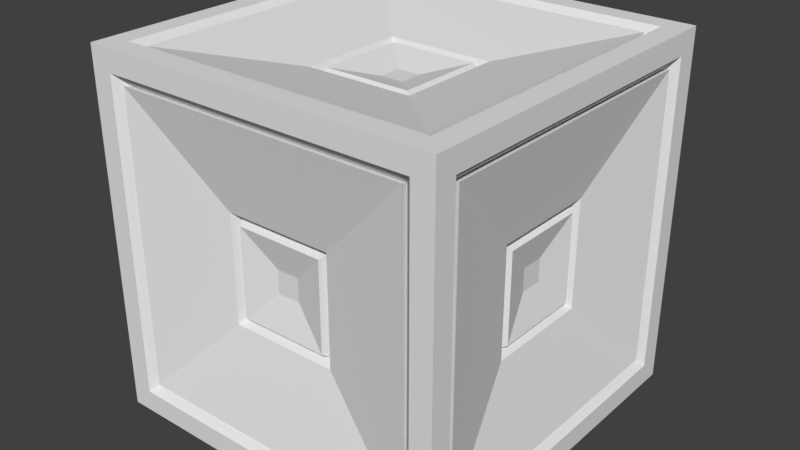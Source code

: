 # Source: BuildBlock.blend  (saved by Blender 2.79.0; exported with 4.5.12 LTS)
import bpy
from mathutils import Matrix  # noqa: F401  (used for matrix-valued properties, if any)

bpy.ops.wm.read_factory_settings(use_empty=True)
scene = bpy.context.scene
scene.name = 'Scene'

# ---- collections
col_collection_1 = bpy.data.collections.new('Collection 1'); scene.collection.children.link(col_collection_1)

# ---- images (referenced by path relative to the original .blend; pixels are not part of the script)
import os
ASSET_DIR = os.environ.get("B2B_ASSET_DIR", "")  # directory of the original .blend (textures are referenced by path, not embedded)
HERE = os.path.dirname(os.path.abspath(__file__))  # packed textures are extracted next to this script under _unpacked/

def load_image(name, relpath, width, height, colorspace="sRGB"):
    """Load a texture the original file referenced (path relative to the .blend, or extracted next to this script)."""
    p = next((c for c in (os.path.join(HERE, relpath), os.path.join(ASSET_DIR, relpath)) if relpath and os.path.exists(c)), "")
    if p:
        img = bpy.data.images.load(p, check_existing=True)
        img.name = name
    else:  # same state as the original file: an image datablock whose file is absent (Cycles renders it pink)
        img = bpy.data.images.new(name, width, height)
        img.source = "FILE"
        img.filepath = "//" + (relpath or name)
    img.colorspace_settings.name = colorspace
    return img
img_untitled = load_image('Untitled', '', 1024, 1024, 'sRGB')

# ---- materials (node trees are filled in below, after node groups)
mat_material = bpy.data.materials.new('Material')
mat_material.alpha_threshold = 0.0
mat_material.roughness = 0.5

# ---- material node trees
mat_material.use_nodes = True; mat_material.node_tree.nodes.clear()
_N = mat_material.node_tree.nodes; _L = mat_material.node_tree.links
n0 = _N.new('ShaderNodeOutputMaterial'); n0.name = 'Material Output'; n0.location = (300, 300)
n1 = _N.new('ShaderNodeBsdfDiffuse'); n1.name = 'Diffuse BSDF'; n1.location = (10, 300)
n2 = _N.new('ShaderNodeTexImage'); n2.name = 'Image Texture'; n2.location = (-208, 332)
n2.width = 140
n2.image = img_untitled
_L.new(n1.outputs[0], n0.inputs[0])
n0.is_active_output = True

# ---- world
world_world = bpy.data.worlds.new('World'); scene.world = world_world
world_world.color = (0.05088, 0.05088, 0.05088)
world_world.use_sun_shadow = False
world_world.sun_shadow_jitter_overblur = 0.0
world_world.cycles.sampling_method = 'MANUAL'

# ---- meshes
me_cube_001 = bpy.data.meshes.new('Cube.001')
me_cube_001.from_pydata([(-1.0, -1.0, 0.0), (-1.0, -1.0, 2.0), (-1.0, 1.0, 0.0), (-1.0, 1.0, 2.0), (1.0, -1.0, 0.0), (1.0, -1.0, 2.0), (1.0, 1.0, 0.0), (1.0, 1.0, 2.0), (-0.7967, -0.06445, 0.9356), (-0.7967, -0.06445, 1.064), (-0.7967, 0.06445, 1.064), (-0.7967, 0.06445, 0.9356), (-0.06445, 0.7967, 0.9356), (-0.06445, 0.7967, 1.064), (0.06445, 0.7967, 1.064), (0.06445, 0.7967, 0.9356), (0.7967, 0.06445, 0.9356), (0.7967, 0.06445, 1.064), (0.7967, -0.06445, 1.064), (0.7967, -0.06445, 0.9356), (0.06445, -0.7967, 0.9356), (0.06445, -0.7967, 1.064), (-0.06445, -0.7967, 1.064), (-0.06445, -0.7967, 0.9356), (-0.06445, 0.06445, 0.2033), (0.06445, 0.06445, 0.2033), (0.06445, -0.06445, 0.2033), (-0.06445, -0.06445, 0.2033), (0.06445, 0.06445, 1.797), (-0.06445, 0.06445, 1.797), (-0.06445, -0.06445, 1.797), (0.06445, -0.06445, 1.797), (-1.0, -0.8794, 0.1206), (-1.0, -0.8794, 1.879), (-1.0, 0.8794, 0.1206), (-1.0, 0.8794, 1.879), (-0.8794, 1.0, 1.879), (-0.8794, 1.0, 0.1206), (0.8794, 1.0, 0.1206), (0.8794, 1.0, 1.879), (1.0, 0.8794, 1.879), (1.0, 0.8794, 0.1206), (1.0, -0.8794, 0.1206), (1.0, -0.8794, 1.879), (0.8794, -1.0, 1.879), (0.8794, -1.0, 0.1206), (-0.8794, -1.0, 0.1206), (-0.8794, -1.0, 1.879), (0.8794, 0.8794, 0.0), (-0.8794, 0.8794, 0.0), (-0.8794, -0.8794, 0.0), (0.8794, -0.8794, 0.0), (-0.8794, 0.8794, 2.0), (0.8794, 0.8794, 2.0), (0.8794, -0.8794, 2.0), (-0.8794, -0.8794, 2.0), (-0.9356, -0.8134, 0.1866), (-0.9356, -0.8134, 1.813), (-0.9356, 0.8134, 0.1866), (-0.9356, 0.8134, 1.813), (-0.8134, 0.9356, 1.813), (-0.8134, 0.9356, 0.1866), (0.8134, 0.9356, 0.1866), (0.8134, 0.9356, 1.813), (0.9356, 0.8134, 1.813), (0.9356, 0.8134, 0.1866), (0.9356, -0.8134, 0.1866), (0.9356, -0.8134, 1.813), (0.8134, -0.9356, 1.813), (0.8134, -0.9356, 0.1866), (-0.8134, -0.9356, 0.1866), (-0.8134, -0.9356, 1.813), (0.8134, 0.8134, 0.06442), (-0.8134, 0.8134, 0.06442), (-0.8134, -0.8134, 0.06442), (0.8134, -0.8134, 0.06442), (-0.8134, 0.8134, 1.936), (0.8134, 0.8134, 1.936), (0.8134, -0.8134, 1.936), (-0.8134, -0.8134, 1.936), (-0.9749, -0.8233, 0.1767), (-0.9749, -0.8233, 1.823), (-0.9749, 0.8233, 0.1767), (-0.9749, 0.8233, 1.823), (-0.8233, 0.9749, 1.823), (-0.8233, 0.9749, 0.1767), (0.8233, 0.9749, 0.1767), (0.8233, 0.9749, 1.823), (0.9749, 0.8233, 1.823), (0.9749, 0.8233, 0.1767), (0.9749, -0.8233, 0.1767), (0.9749, -0.8233, 1.823), (0.8233, -0.9749, 1.823), (0.8233, -0.9749, 0.1767), (-0.8233, -0.9749, 0.1767), (-0.8233, -0.9749, 1.823), (0.8233, 0.8233, 0.02511), (-0.8233, 0.8233, 0.02511), (-0.8233, -0.8233, 0.02511), (0.8233, -0.8233, 0.02511), (-0.8233, 0.8233, 1.975), (0.8233, 0.8233, 1.975), (0.8233, -0.8233, 1.975), (-0.8233, -0.8233, 1.975), (-0.8518, -0.3009, 0.6991), (-0.8518, -0.3009, 1.301), (-0.8518, 0.3009, 0.6991), (-0.8518, 0.3009, 1.301), (-0.3009, 0.8518, 1.301), (-0.3009, 0.8518, 0.6991), (0.3009, 0.8518, 0.6991), (0.3009, 0.8518, 1.301), (0.8518, 0.3009, 1.301), (0.8518, 0.3009, 0.6991), (0.8518, -0.3009, 0.6991), (0.8518, -0.3009, 1.301), (0.3009, -0.8518, 1.301), (0.3009, -0.8518, 0.6991), (-0.3009, -0.8518, 0.6991), (-0.3009, -0.8518, 1.301), (0.3009, 0.3009, 0.1482), (-0.3009, 0.3009, 0.1482), (-0.3009, -0.3009, 0.1482), (0.3009, -0.3009, 0.1482), (-0.3009, 0.3009, 1.852), (0.3009, 0.3009, 1.852), (0.3009, -0.3009, 1.852), (-0.3009, -0.3009, 1.852), (-0.799, -0.2728, 0.7272), (-0.799, -0.2728, 1.273), (-0.799, 0.2728, 0.7272), (-0.799, 0.2728, 1.273), (-0.2728, 0.799, 1.273), (-0.2728, 0.799, 0.7272), (0.2728, 0.799, 0.7272), (0.2728, 0.799, 1.273), (0.799, 0.2728, 1.273), (0.799, 0.2728, 0.7272), (0.799, -0.2728, 0.7272), (0.799, -0.2728, 1.273), (0.2728, -0.799, 1.273), (0.2728, -0.799, 0.7272), (-0.2728, -0.799, 0.7272), (-0.2728, -0.799, 1.273), (0.2728, 0.2728, 0.201), (-0.2728, 0.2728, 0.201), (-0.2728, -0.2728, 0.201), (0.2728, -0.2728, 0.201), (-0.2728, 0.2728, 1.799), (0.2728, 0.2728, 1.799), (0.2728, -0.2728, 1.799), (-0.2728, -0.2728, 1.799), (-0.8475, -0.2465, 0.7535), (-0.8475, -0.2465, 1.246), (-0.8475, 0.2465, 0.7535), (-0.8475, 0.2465, 1.246), (-0.2465, 0.8475, 1.246), (-0.2465, 0.8475, 0.7535), (0.2465, 0.8475, 0.7535), (0.2465, 0.8475, 1.246), (0.8475, 0.2465, 1.246), (0.8475, 0.2465, 0.7535), (0.8475, -0.2465, 0.7535), (0.8475, -0.2465, 1.246), (0.2465, -0.8475, 1.246), (0.2465, -0.8475, 0.7535), (-0.2465, -0.8475, 0.7535), (-0.2465, -0.8475, 1.246), (0.2465, 0.2465, 0.1525), (-0.2465, 0.2465, 0.1525), (-0.2465, -0.2465, 0.1525), (0.2465, -0.2465, 0.1525), (-0.2465, 0.2465, 1.848), (0.2465, 0.2465, 1.848), (0.2465, -0.2465, 1.848), (-0.2465, -0.2465, 1.848)], [], [(8, 9, 10, 11), (12, 13, 14, 15), (16, 17, 18, 19), (20, 21, 22, 23), (24, 25, 26, 27), (28, 29, 30, 31), (0, 1, 33, 32), (1, 3, 35, 33), (3, 2, 34, 35), (2, 0, 32, 34), (2, 3, 36, 37), (3, 7, 39, 36), (7, 6, 38, 39), (6, 2, 37, 38), (6, 7, 40, 41), (7, 5, 43, 40), (5, 4, 42, 43), (4, 6, 41, 42), (4, 5, 44, 45), (5, 1, 47, 44), (1, 0, 46, 47), (0, 4, 45, 46), (2, 6, 48, 49), (6, 4, 51, 48), (4, 0, 50, 51), (0, 2, 49, 50), (7, 3, 52, 53), (3, 1, 55, 52), (1, 5, 54, 55), (5, 7, 53, 54), (57, 56, 32, 33), (56, 58, 34, 32), (59, 57, 33, 35), (58, 59, 35, 34), (60, 61, 37, 36), (61, 62, 38, 37), (63, 60, 36, 39), (62, 63, 39, 38), (64, 65, 41, 40), (65, 66, 42, 41), (67, 64, 40, 43), (66, 67, 43, 42), (68, 69, 45, 44), (69, 70, 46, 45), (71, 68, 44, 47), (70, 71, 47, 46), (72, 73, 49, 48), (73, 74, 50, 49), (75, 72, 48, 51), (74, 75, 51, 50), (76, 77, 53, 52), (77, 78, 54, 53), (79, 76, 52, 55), (78, 79, 55, 54), (81, 80, 56, 57), (80, 82, 58, 56), (83, 81, 57, 59), (82, 83, 59, 58), (84, 85, 61, 60), (85, 86, 62, 61), (87, 84, 60, 63), (86, 87, 63, 62), (88, 89, 65, 64), (89, 90, 66, 65), (91, 88, 64, 67), (90, 91, 67, 66), (92, 93, 69, 68), (93, 94, 70, 69), (95, 92, 68, 71), (94, 95, 71, 70), (96, 97, 73, 72), (97, 98, 74, 73), (99, 96, 72, 75), (98, 99, 75, 74), (100, 101, 77, 76), (101, 102, 78, 77), (103, 100, 76, 79), (102, 103, 79, 78), (105, 104, 80, 81), (104, 106, 82, 80), (107, 105, 81, 83), (106, 107, 83, 82), (108, 109, 85, 84), (109, 110, 86, 85), (111, 108, 84, 87), (110, 111, 87, 86), (112, 113, 89, 88), (113, 114, 90, 89), (115, 112, 88, 91), (114, 115, 91, 90), (116, 117, 93, 92), (117, 118, 94, 93), (119, 116, 92, 95), (118, 119, 95, 94), (120, 121, 97, 96), (121, 122, 98, 97), (123, 120, 96, 99), (122, 123, 99, 98), (124, 125, 101, 100), (125, 126, 102, 101), (127, 124, 100, 103), (126, 127, 103, 102), (129, 128, 104, 105), (128, 130, 106, 104), (131, 129, 105, 107), (130, 131, 107, 106), (132, 133, 109, 108), (133, 134, 110, 109), (135, 132, 108, 111), (134, 135, 111, 110), (136, 137, 113, 112), (137, 138, 114, 113), (139, 136, 112, 115), (138, 139, 115, 114), (140, 141, 117, 116), (141, 142, 118, 117), (143, 140, 116, 119), (142, 143, 119, 118), (144, 145, 121, 120), (145, 146, 122, 121), (147, 144, 120, 123), (146, 147, 123, 122), (148, 149, 125, 124), (149, 150, 126, 125), (151, 148, 124, 127), (150, 151, 127, 126), (153, 152, 128, 129), (152, 154, 130, 128), (155, 153, 129, 131), (154, 155, 131, 130), (156, 157, 133, 132), (157, 158, 134, 133), (159, 156, 132, 135), (158, 159, 135, 134), (160, 161, 137, 136), (161, 162, 138, 137), (163, 160, 136, 139), (162, 163, 139, 138), (164, 165, 141, 140), (165, 166, 142, 141), (167, 164, 140, 143), (166, 167, 143, 142), (168, 169, 145, 144), (169, 170, 146, 145), (171, 168, 144, 147), (170, 171, 147, 146), (172, 173, 149, 148), (173, 174, 150, 149), (175, 172, 148, 151), (174, 175, 151, 150), (9, 8, 152, 153), (8, 11, 154, 152), (10, 9, 153, 155), (11, 10, 155, 154), (13, 12, 157, 156), (12, 15, 158, 157), (14, 13, 156, 159), (15, 14, 159, 158), (17, 16, 161, 160), (16, 19, 162, 161), (18, 17, 160, 163), (19, 18, 163, 162), (21, 20, 165, 164), (20, 23, 166, 165), (22, 21, 164, 167), (23, 22, 167, 166), (25, 24, 169, 168), (24, 27, 170, 169), (26, 25, 168, 171), (27, 26, 171, 170), (29, 28, 173, 172), (28, 31, 174, 173), (30, 29, 172, 175), (31, 30, 175, 174)])
_uv = me_cube_001.uv_layers.new(name='UVMap')
_uv.uv.foreach_set('vector', [0.8807, 0.3819, 0.8681, 0.3808, 0.8692, 0.3682, 0.8818, 0.3693, 0.1182, 0.1308, 0.1193, 0.1182, 0.1319, 0.1193, 0.1308, 0.1319, 0.3693, 0.3682, 0.3819, 0.3693, 0.3808, 0.3819, 0.3682, 0.3808, 0.1319, 0.6192, 0.1308, 0.6318, 0.1182, 0.6307, 0.1193, 0.6181, 0.1193, 0.3682, 0.1319, 0.3693, 0.1308, 0.3819, 0.1182, 0.3808, 0.6192, 0.3682, 0.6318, 0.3693, 0.6307, 0.3819, 0.6181, 0.3808, 0.9999, 0.5, 0.75, 0.5, 0.7648, 0.4854, 0.9853, 0.4851, 0.75, 0.5, 0.75, 0.2501, 0.7646, 0.2649, 0.7648, 0.4854, 0.75, 0.2501, 0.9999, 0.2501, 0.9851, 0.2647, 0.7646, 0.2649, 0.9999, 0.2501, 0.9999, 0.5, 0.9853, 0.4851, 0.9851, 0.2647, 8.711e-05, 0.2501, 8.659e-05, 8.659e-05, 0.0147, 0.01495, 0.01495, 0.2354, 8.659e-05, 8.659e-05, 0.25, 8.659e-05, 0.2352, 0.0147, 0.0147, 0.01495, 0.25, 8.659e-05, 0.25, 0.2501, 0.2354, 0.2352, 0.2352, 0.0147, 0.25, 0.2501, 8.711e-05, 0.2501, 0.01495, 0.2354, 0.2354, 0.2352, 0.25, 0.2501, 0.5, 0.2501, 0.4851, 0.2647, 0.2647, 0.2649, 0.5, 0.2501, 0.5, 0.5, 0.4854, 0.4851, 0.4851, 0.2647, 0.5, 0.5, 0.25, 0.5, 0.2649, 0.4854, 0.4854, 0.4851, 0.25, 0.5, 0.25, 0.2501, 0.2647, 0.2649, 0.2649, 0.4854, 0.25, 0.5, 0.25, 0.75, 0.2354, 0.7351, 0.2352, 0.5146, 0.25, 0.75, 8.718e-05, 0.75, 0.01495, 0.7354, 0.2354, 0.7351, 8.718e-05, 0.75, 8.662e-05, 0.5, 0.0147, 0.5149, 0.01495, 0.7354, 8.662e-05, 0.5, 0.25, 0.5, 0.2352, 0.5146, 0.0147, 0.5149, 8.711e-05, 0.2501, 0.25, 0.2501, 0.2352, 0.2647, 0.0147, 0.2649, 0.25, 0.2501, 0.25, 0.5, 0.2354, 0.4851, 0.2352, 0.2647, 0.25, 0.5, 8.662e-05, 0.5, 0.01495, 0.4854, 0.2354, 0.4851, 8.662e-05, 0.5, 8.711e-05, 0.2501, 0.0147, 0.2649, 0.01495, 0.4854, 0.5, 0.2501, 0.75, 0.2501, 0.7351, 0.2647, 0.5146, 0.2649, 0.75, 0.2501, 0.75, 0.5, 0.7353, 0.4851, 0.7351, 0.2647, 0.75, 0.5, 0.5, 0.5, 0.5149, 0.4854, 0.7353, 0.4851, 0.5, 0.5, 0.5, 0.2501, 0.5146, 0.2649, 0.5149, 0.4854, 0.7751, 0.4757, 0.9756, 0.4749, 0.9853, 0.4851, 0.7648, 0.4854, 0.9756, 0.4749, 0.9748, 0.2744, 0.9851, 0.2647, 0.9853, 0.4851, 0.7743, 0.2752, 0.7751, 0.4757, 0.7648, 0.4854, 0.7646, 0.2649, 0.9748, 0.2744, 0.7743, 0.2752, 0.7646, 0.2649, 0.9851, 0.2647, 0.0244, 0.0252, 0.0252, 0.2257, 0.01495, 0.2354, 0.0147, 0.01495, 0.0252, 0.2257, 0.2257, 0.2249, 0.2354, 0.2352, 0.01495, 0.2354, 0.2249, 0.0244, 0.0244, 0.0252, 0.0147, 0.01495, 0.2352, 0.0147, 0.2257, 0.2249, 0.2249, 0.0244, 0.2352, 0.0147, 0.2354, 0.2352, 0.4749, 0.2744, 0.2744, 0.2752, 0.2647, 0.2649, 0.4851, 0.2647, 0.2744, 0.2752, 0.2752, 0.4757, 0.2649, 0.4854, 0.2647, 0.2649, 0.4757, 0.4749, 0.4749, 0.2744, 0.4851, 0.2647, 0.4854, 0.4851, 0.2752, 0.4757, 0.4757, 0.4749, 0.4854, 0.4851, 0.2649, 0.4854, 0.2257, 0.7248, 0.2249, 0.5243, 0.2352, 0.5146, 0.2354, 0.7351, 0.2249, 0.5243, 0.0244, 0.5251, 0.0147, 0.5149, 0.2352, 0.5146, 0.0252, 0.7256, 0.2257, 0.7248, 0.2354, 0.7351, 0.01495, 0.7354, 0.0244, 0.5251, 0.0252, 0.7256, 0.01495, 0.7354, 0.0147, 0.5149, 0.2249, 0.2744, 0.0244, 0.2752, 0.0147, 0.2649, 0.2352, 0.2647, 0.0244, 0.2752, 0.0252, 0.4757, 0.01495, 0.4854, 0.0147, 0.2649, 0.2257, 0.4749, 0.2249, 0.2744, 0.2352, 0.2647, 0.2354, 0.4851, 0.0252, 0.4757, 0.2257, 0.4749, 0.2354, 0.4851, 0.01495, 0.4854, 0.7248, 0.2744, 0.5243, 0.2752, 0.5146, 0.2649, 0.7351, 0.2647, 0.5243, 0.2752, 0.5251, 0.4757, 0.5149, 0.4854, 0.5146, 0.2649, 0.7256, 0.4749, 0.7248, 0.2744, 0.7351, 0.2647, 0.7353, 0.4851, 0.5251, 0.4757, 0.7256, 0.4749, 0.7353, 0.4851, 0.5149, 0.4854, 0.7796, 0.4691, 0.9691, 0.4704, 0.9756, 0.4749, 0.7751, 0.4757, 0.9691, 0.4704, 0.9703, 0.2809, 0.9748, 0.2744, 0.9756, 0.4749, 0.7808, 0.2797, 0.7796, 0.4691, 0.7751, 0.4757, 0.7743, 0.2752, 0.9703, 0.2809, 0.7808, 0.2797, 0.7743, 0.2752, 0.9748, 0.2744, 0.03094, 0.02973, 0.02973, 0.2192, 0.0252, 0.2257, 0.0244, 0.0252, 0.02973, 0.2192, 0.2192, 0.2204, 0.2257, 0.2249, 0.0252, 0.2257, 0.2204, 0.03094, 0.03094, 0.02973, 0.0244, 0.0252, 0.2249, 0.0244, 0.2192, 0.2204, 0.2204, 0.03094, 0.2249, 0.0244, 0.2257, 0.2249, 0.4704, 0.2809, 0.2809, 0.2797, 0.2744, 0.2752, 0.4749, 0.2744, 0.2809, 0.2797, 0.2797, 0.4691, 0.2752, 0.4757, 0.2744, 0.2752, 0.4691, 0.4704, 0.4704, 0.2809, 0.4749, 0.2744, 0.4757, 0.4749, 0.2797, 0.4691, 0.4691, 0.4704, 0.4757, 0.4749, 0.2752, 0.4757, 0.2192, 0.7203, 0.2204, 0.5309, 0.2249, 0.5243, 0.2257, 0.7248, 0.2204, 0.5309, 0.03094, 0.5296, 0.0244, 0.5251, 0.2249, 0.5243, 0.02973, 0.7191, 0.2192, 0.7203, 0.2257, 0.7248, 0.0252, 0.7256, 0.03094, 0.5296, 0.02973, 0.7191, 0.0252, 0.7256, 0.0244, 0.5251, 0.2204, 0.2809, 0.03094, 0.2797, 0.0244, 0.2752, 0.2249, 0.2744, 0.03094, 0.2797, 0.02973, 0.4691, 0.0252, 0.4757, 0.0244, 0.2752, 0.2192, 0.4704, 0.2204, 0.2809, 0.2249, 0.2744, 0.2257, 0.4749, 0.02973, 0.4691, 0.2192, 0.4704, 0.2257, 0.4749, 0.0252, 0.4757, 0.7203, 0.2809, 0.5309, 0.2797, 0.5243, 0.2752, 0.7248, 0.2744, 0.5309, 0.2797, 0.5296, 0.4691, 0.5251, 0.4757, 0.5243, 0.2752, 0.7191, 0.4704, 0.7203, 0.2809, 0.7248, 0.2744, 0.7256, 0.4749, 0.5296, 0.4691, 0.7191, 0.4704, 0.7256, 0.4749, 0.5251, 0.4757, 0.837, 0.4099, 0.9098, 0.4129, 0.9691, 0.4704, 0.7796, 0.4691, 0.9098, 0.4129, 0.9129, 0.3401, 0.9703, 0.2809, 0.9691, 0.4704, 0.8401, 0.3371, 0.837, 0.4099, 0.7796, 0.4691, 0.7808, 0.2797, 0.9129, 0.3401, 0.8401, 0.3371, 0.7808, 0.2797, 0.9703, 0.2809, 0.09019, 0.08715, 0.08715, 0.16, 0.02973, 0.2192, 0.03094, 0.02973, 0.08715, 0.16, 0.1599, 0.163, 0.2192, 0.2204, 0.02973, 0.2192, 0.163, 0.09018, 0.09019, 0.08715, 0.03094, 0.02973, 0.2204, 0.03094, 0.1599, 0.163, 0.163, 0.09018, 0.2204, 0.03094, 0.2192, 0.2204, 0.4129, 0.3401, 0.3401, 0.3371, 0.2809, 0.2797, 0.4704, 0.2809, 0.3401, 0.3371, 0.3371, 0.4099, 0.2797, 0.4691, 0.2809, 0.2797, 0.4099, 0.4129, 0.4129, 0.3401, 0.4704, 0.2809, 0.4691, 0.4704, 0.3371, 0.4099, 0.4099, 0.4129, 0.4691, 0.4704, 0.2797, 0.4691, 0.1599, 0.6629, 0.163, 0.5901, 0.2204, 0.5309, 0.2192, 0.7203, 0.163, 0.5901, 0.09019, 0.5871, 0.03094, 0.5296, 0.2204, 0.5309, 0.08715, 0.6599, 0.1599, 0.6629, 0.2192, 0.7203, 0.02973, 0.7191, 0.09019, 0.5871, 0.08715, 0.6599, 0.02973, 0.7191, 0.03094, 0.5296, 0.163, 0.3401, 0.09018, 0.3371, 0.03094, 0.2797, 0.2204, 0.2809, 0.09018, 0.3371, 0.08715, 0.4099, 0.02973, 0.4691, 0.03094, 0.2797, 0.1599, 0.4129, 0.163, 0.3401, 0.2204, 0.2809, 0.2192, 0.4704, 0.08715, 0.4099, 0.1599, 0.4129, 0.2192, 0.4704, 0.02973, 0.4691, 0.6629, 0.3401, 0.5901, 0.3371, 0.5309, 0.2797, 0.7203, 0.2809, 0.5901, 0.3371, 0.5871, 0.4099, 0.5296, 0.4691, 0.5309, 0.2797, 0.6599, 0.4129, 0.6629, 0.3401, 0.7203, 0.2809, 0.7191, 0.4704, 0.5871, 0.4099, 0.6599, 0.4129, 0.7191, 0.4704, 0.5296, 0.4691, 0.8436, 0.4034, 0.9033, 0.4064, 0.9098, 0.4129, 0.837, 0.4099, 0.9033, 0.4064, 0.9063, 0.3466, 0.9129, 0.3401, 0.9098, 0.4129, 0.8465, 0.3437, 0.8436, 0.4034, 0.837, 0.4099, 0.8401, 0.3371, 0.9063, 0.3466, 0.8465, 0.3437, 0.8401, 0.3371, 0.9129, 0.3401, 0.09666, 0.09371, 0.09371, 0.1535, 0.08715, 0.16, 0.09019, 0.08715, 0.09371, 0.1535, 0.1535, 0.1564, 0.1599, 0.163, 0.08715, 0.16, 0.1564, 0.09665, 0.09666, 0.09371, 0.09019, 0.08715, 0.163, 0.09018, 0.1535, 0.1564, 0.1564, 0.09665, 0.163, 0.09018, 0.1599, 0.163, 0.4064, 0.3466, 0.3466, 0.3437, 0.3401, 0.3371, 0.4129, 0.3401, 0.3466, 0.3437, 0.3437, 0.4034, 0.3371, 0.4099, 0.3401, 0.3371, 0.4034, 0.4064, 0.4064, 0.3466, 0.4129, 0.3401, 0.4099, 0.4129, 0.3437, 0.4034, 0.4034, 0.4064, 0.4099, 0.4129, 0.3371, 0.4099, 0.1535, 0.6563, 0.1564, 0.5966, 0.163, 0.5901, 0.1599, 0.6629, 0.1564, 0.5966, 0.09666, 0.5936, 0.09019, 0.5871, 0.163, 0.5901, 0.09371, 0.6534, 0.1535, 0.6563, 0.1599, 0.6629, 0.08715, 0.6599, 0.09666, 0.5936, 0.09371, 0.6534, 0.08715, 0.6599, 0.09019, 0.5871, 0.1564, 0.3466, 0.09665, 0.3437, 0.09018, 0.3371, 0.163, 0.3401, 0.09665, 0.3437, 0.09371, 0.4034, 0.08715, 0.4099, 0.09018, 0.3371, 0.1535, 0.4064, 0.1564, 0.3466, 0.163, 0.3401, 0.1599, 0.4129, 0.09371, 0.4034, 0.1535, 0.4064, 0.1599, 0.4129, 0.08715, 0.4099, 0.6563, 0.3466, 0.5966, 0.3437, 0.5901, 0.3371, 0.6629, 0.3401, 0.5966, 0.3437, 0.5936, 0.4034, 0.5871, 0.4099, 0.5901, 0.3371, 0.6534, 0.4064, 0.6563, 0.3466, 0.6629, 0.3401, 0.6599, 0.4129, 0.5936, 0.4034, 0.6534, 0.4064, 0.6599, 0.4129, 0.5871, 0.4099, 0.8496, 0.3975, 0.8974, 0.4004, 0.9033, 0.4064, 0.8436, 0.4034, 0.8974, 0.4004, 0.9003, 0.3525, 0.9063, 0.3466, 0.9033, 0.4064, 0.8524, 0.3497, 0.8496, 0.3975, 0.8436, 0.4034, 0.8465, 0.3437, 0.9003, 0.3525, 0.8524, 0.3497, 0.8465, 0.3437, 0.9063, 0.3466, 0.1026, 0.09969, 0.09969, 0.1476, 0.09371, 0.1535, 0.09666, 0.09371, 0.09969, 0.1476, 0.1476, 0.1504, 0.1535, 0.1564, 0.09371, 0.1535, 0.1504, 0.1026, 0.1026, 0.09969, 0.09666, 0.09371, 0.1564, 0.09665, 0.1476, 0.1504, 0.1504, 0.1026, 0.1564, 0.09665, 0.1535, 0.1564, 0.4004, 0.3525, 0.3525, 0.3497, 0.3466, 0.3437, 0.4064, 0.3466, 0.3525, 0.3497, 0.3496, 0.3975, 0.3437, 0.4034, 0.3466, 0.3437, 0.3975, 0.4004, 0.4004, 0.3525, 0.4064, 0.3466, 0.4034, 0.4064, 0.3496, 0.3975, 0.3975, 0.4004, 0.4034, 0.4064, 0.3437, 0.4034, 0.1476, 0.6504, 0.1504, 0.6025, 0.1564, 0.5966, 0.1535, 0.6563, 0.1504, 0.6025, 0.1026, 0.5996, 0.09666, 0.5936, 0.1564, 0.5966, 0.09969, 0.6475, 0.1476, 0.6504, 0.1535, 0.6563, 0.09371, 0.6534, 0.1026, 0.5996, 0.09969, 0.6475, 0.09371, 0.6534, 0.09666, 0.5936, 0.1504, 0.3525, 0.1026, 0.3497, 0.09665, 0.3437, 0.1564, 0.3466, 0.1026, 0.3497, 0.09969, 0.3975, 0.09371, 0.4034, 0.09665, 0.3437, 0.1476, 0.4004, 0.1504, 0.3525, 0.1564, 0.3466, 0.1535, 0.4064, 0.09969, 0.3975, 0.1476, 0.4004, 0.1535, 0.4064, 0.09371, 0.4034, 0.6504, 0.3525, 0.6025, 0.3497, 0.5966, 0.3437, 0.6563, 0.3466, 0.6025, 0.3497, 0.5996, 0.3975, 0.5936, 0.4034, 0.5966, 0.3437, 0.6475, 0.4004, 0.6504, 0.3525, 0.6563, 0.3466, 0.6534, 0.4064, 0.5996, 0.3975, 0.6475, 0.4004, 0.6534, 0.4064, 0.5936, 0.4034, 0.8681, 0.3808, 0.8807, 0.3819, 0.8974, 0.4004, 0.8496, 0.3975, 0.8807, 0.3819, 0.8818, 0.3693, 0.9003, 0.3525, 0.8974, 0.4004, 0.8692, 0.3682, 0.8681, 0.3808, 0.8496, 0.3975, 0.8524, 0.3497, 0.8818, 0.3693, 0.8692, 0.3682, 0.8524, 0.3497, 0.9003, 0.3525, 0.1193, 0.1182, 0.1182, 0.1308, 0.09969, 0.1476, 0.1026, 0.09969, 0.1182, 0.1308, 0.1308, 0.1319, 0.1476, 0.1504, 0.09969, 0.1476, 0.1319, 0.1193, 0.1193, 0.1182, 0.1026, 0.09969, 0.1504, 0.1026, 0.1308, 0.1319, 0.1319, 0.1193, 0.1504, 0.1026, 0.1476, 0.1504, 0.3819, 0.3693, 0.3693, 0.3682, 0.3525, 0.3497, 0.4004, 0.3525, 0.3693, 0.3682, 0.3682, 0.3808, 0.3496, 0.3975, 0.3525, 0.3497, 0.3808, 0.3819, 0.3819, 0.3693, 0.4004, 0.3525, 0.3975, 0.4004, 0.3682, 0.3808, 0.3808, 0.3819, 0.3975, 0.4004, 0.3496, 0.3975, 0.1308, 0.6318, 0.1319, 0.6192, 0.1504, 0.6025, 0.1476, 0.6504, 0.1319, 0.6192, 0.1193, 0.6181, 0.1026, 0.5996, 0.1504, 0.6025, 0.1182, 0.6307, 0.1308, 0.6318, 0.1476, 0.6504, 0.09969, 0.6475, 0.1193, 0.6181, 0.1182, 0.6307, 0.09969, 0.6475, 0.1026, 0.5996, 0.1319, 0.3693, 0.1193, 0.3682, 0.1026, 0.3497, 0.1504, 0.3525, 0.1193, 0.3682, 0.1182, 0.3808, 0.09969, 0.3975, 0.1026, 0.3497, 0.1308, 0.3819, 0.1319, 0.3693, 0.1504, 0.3525, 0.1476, 0.4004, 0.1182, 0.3808, 0.1308, 0.3819, 0.1476, 0.4004, 0.09969, 0.3975, 0.6318, 0.3693, 0.6192, 0.3682, 0.6025, 0.3497, 0.6504, 0.3525, 0.6192, 0.3682, 0.6181, 0.3808, 0.5996, 0.3975, 0.6025, 0.3497, 0.6307, 0.3819, 0.6318, 0.3693, 0.6504, 0.3525, 0.6475, 0.4004, 0.6181, 0.3808, 0.6307, 0.3819, 0.6475, 0.4004, 0.5996, 0.3975])
me_cube_001.materials.append(mat_material)
me_cube_001.use_remesh_preserve_volume = False
me_cube_001.use_remesh_preserve_attributes = False
me_cube_001.use_mirror_vertex_groups = False
me_cube_001.update()

# ---- objects
ob_cube = bpy.data.objects.new('Cube', me_cube_001)

# ---- transforms, parenting, visibility, modifiers, constraints
ob_cube.location = (0.0, 0.0, -1.0)
ob_cube.lineart.crease_threshold = 0.0

# ---- collection membership
col_collection_1.objects.link(ob_cube)

# ---- scene / render settings (as saved in the file)
scene.frame_start = 1; scene.frame_end = 250; scene.frame_set(1)
scene.render.engine = 'CYCLES'
scene.render.resolution_percentage = 50
scene.render.dither_intensity = 0.0
scene.cycles.use_denoising = False
scene.cycles.samples = 128
scene.cycles.sampling_pattern = 'TABULATED_SOBOL'
scene.cycles.use_adaptive_sampling = False
scene.cycles.use_light_tree = False
scene.cycles.blur_glossy = 0.0
scene.cycles.sample_clamp_indirect = 0.0
scene.view_settings.view_transform = 'Standard'
bpy.context.view_layer.update()

# ---- added for rendering (the .blend has no active camera and no usable light): camera, sun
cam_auto = bpy.data.cameras.new('AutoCamera')
cam_auto.lens = 50.0
cam_auto.sensor_width = 36.0
cam_auto.clip_end = 1000.0
ob_auto_camera = bpy.data.objects.new('AutoCamera', cam_auto)
scene.collection.objects.link(ob_auto_camera)
ob_auto_camera.location = (3.20507, -3.84609, 2.56406)
ob_auto_camera.rotation_euler = (1.09748, -7.21219e-08, 0.694738)
scene.camera = ob_auto_camera
light_auto_sun = bpy.data.lights.new('AutoSun', 'SUN')
light_auto_sun.energy = 3.0
light_auto_sun.angle = 0.0523599
ob_auto_sun = bpy.data.objects.new('AutoSun', light_auto_sun)
scene.collection.objects.link(ob_auto_sun)
ob_auto_sun.rotation_euler = (0.872665, 0.174533, 0.523599)
bpy.context.view_layer.update()
